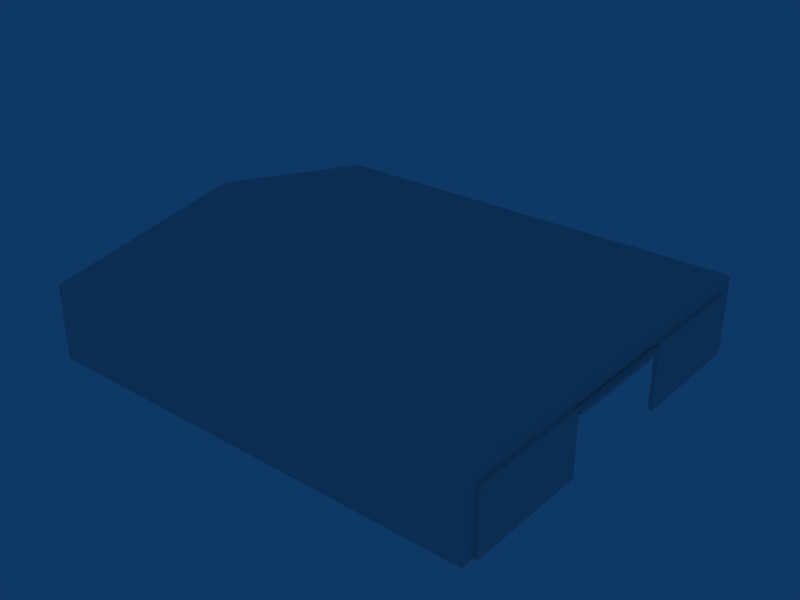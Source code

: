 # Source: ebfs_building_ref_037.blend  (saved by Blender 2.79.0; exported with 4.5.12 LTS)
import bpy
from mathutils import Matrix  # noqa: F401  (used for matrix-valued properties, if any)

bpy.ops.wm.read_factory_settings(use_empty=True)
scene = bpy.context.scene
scene.name = 'Scene'

# ---- collections
col_collection_1 = bpy.data.collections.new('Collection 1'); scene.collection.children.link(col_collection_1)

# ---- materials (node trees are filled in below, after node groups)
mat_material = bpy.data.materials.new('Material')
mat_material.alpha_threshold = 0.0
mat_material.roughness = 0.5

# ---- material node trees

# ---- world
world_world = bpy.data.worlds.new('World'); scene.world = world_world
world_world.color = (0.05656, 0.2208, 0.4)
world_world.use_sun_shadow = False
world_world.sun_shadow_jitter_overblur = 0.0
world_world.cycles.sampling_method = 'NONE'
world_world.cycles.sample_map_resolution = 256

# ---- meshes
me_cube_007 = bpy.data.meshes.new('Cube.007')
me_cube_007.from_pydata([(18.0, -14.93, 4.1), (18.0, -14.93, -1.0), (18.0, -4.978, 4.1), (18.0, -4.978, -1.0), (18.3, -4.978, -1.0), (18.3, -14.93, -1.0), (18.3, -4.978, 4.1), (18.3, -14.93, 4.1)], [], [(1, 0, 2, 3), (0, 7, 6, 2), (7, 0, 1, 5), (4, 6, 7, 5), (2, 6, 4, 3), (1, 3, 4, 5)])
_uv = me_cube_007.uv_layers.new(name='UVTex')
_uv.uv.foreach_set('vector', [6.031, 0.0, 6.031, 0.5, 0.0, 0.5, 0.0, 0.0, 0.0, 0.5, 0.0, 0.0, 6.031, 0.0, 6.031, 0.5, 0.875, 0.7188, 0.6875, 0.7188, 0.6875, 0.2188, 0.875, 0.2188, 6.031, 0.0, 6.031, 0.5, 0.0, 0.5, 0.0, 0.0, 0.875, 0.7188, 0.6875, 0.7188, 0.6875, 0.2188, 0.875, 0.2188, 6.031, 0.5, 0.0, 0.5, 0.0, 0.0, 6.031, 0.0])
me_cube_007.materials.append(mat_material)
me_cube_007.use_remesh_preserve_volume = False
me_cube_007.use_remesh_preserve_attributes = False
me_cube_007.use_mirror_vertex_groups = False
me_cube_007.update()
me_cube_006 = bpy.data.meshes.new('Cube.006')
me_cube_006.from_pydata([(18.0, -14.93, 4.1), (18.0, -14.93, -1.0), (18.0, -4.978, 4.1), (18.0, -4.978, -1.0), (18.3, -4.978, -1.0), (18.3, -14.93, -1.0), (18.3, -4.978, 4.1), (18.3, -14.93, 4.1)], [], [(1, 0, 2, 3), (0, 7, 6, 2), (7, 0, 1, 5), (4, 6, 7, 5), (2, 6, 4, 3), (1, 3, 4, 5)])
_uv = me_cube_006.uv_layers.new(name='UVTex')
_uv.uv.foreach_set('vector', [6.031, 0.0, 6.031, 0.5, 0.0, 0.5, 0.0, 0.0, 0.0, 0.5, 0.0, 0.0, 6.031, 0.0, 6.031, 0.5, 0.875, 0.7188, 0.6875, 0.7188, 0.6875, 0.2188, 0.875, 0.2188, 6.031, 0.0, 6.031, 0.5, 0.0, 0.5, 0.0, 0.0, 0.875, 0.7188, 0.6875, 0.7188, 0.6875, 0.2188, 0.875, 0.2188, 6.031, 0.5, 0.0, 0.5, 0.0, 0.0, 6.031, 0.0])
me_cube_006.materials.append(mat_material)
me_cube_006.use_remesh_preserve_volume = False
me_cube_006.use_remesh_preserve_attributes = False
me_cube_006.use_mirror_vertex_groups = False
me_cube_006.update()
me_cube_003 = bpy.data.meshes.new('Cube.003')
me_cube_003.from_pydata([(18.0, -14.93, 4.1), (18.0, -14.93, -1.0), (18.0, -4.978, 4.1), (18.0, -4.978, -1.0), (18.3, -4.978, -1.0), (18.3, -14.93, -1.0), (18.3, -4.978, 4.1), (18.3, -14.93, 4.1)], [], [(1, 0, 2, 3), (0, 7, 6, 2), (7, 0, 1, 5), (4, 6, 7, 5), (2, 6, 4, 3), (1, 3, 4, 5)])
_uv = me_cube_003.uv_layers.new(name='UVTex')
_uv.uv.foreach_set('vector', [6.031, 0.0, 6.031, 0.5, 0.0, 0.5, 0.0, 0.0, 0.0, 0.5625, 0.0, 0.0, 6.031, 0.0, 6.031, 0.5625, 0.875, 0.7188, 0.6875, 0.7188, 0.6875, 0.2188, 0.875, 0.2188, 6.031, 0.0, 6.031, 0.5, 0.0, 0.5, 0.0, 0.0, 0.875, 0.7188, 0.6875, 0.7188, 0.6875, 0.2188, 0.875, 0.2188, 6.031, 0.5625, 0.0, 0.5625, 0.0, 0.0, 6.031, 0.0])
me_cube_003.materials.append(mat_material)
me_cube_003.use_remesh_preserve_volume = False
me_cube_003.use_remesh_preserve_attributes = False
me_cube_003.use_mirror_vertex_groups = False
me_cube_003.update()
me_cube_001 = bpy.data.meshes.new('Cube.001')
me_cube_001.from_pydata([(18.0, 16.0, 4.1), (18.0, -16.0, 4.1), (18.0, 16.0, 5.0), (18.0, -16.0, 5.0), (18.0, -16.0, -1.0), (18.0, 16.0, -1.0), (18.0, -14.93, -1.0), (18.0, 14.93, -1.0), (18.0, 16.0, 4.1), (18.0, -16.0, 4.1), (18.0, -14.93, 4.1), (18.0, 14.93, 4.1), (18.0, 16.0, -1.0), (18.0, -16.0, -1.0), (-18.0, -16.0, -1.0), (-18.0, 16.0, -1.0), (18.0, 16.0, 5.0), (18.0, -16.0, 5.0), (-18.0, -16.0, 5.0), (-18.0, 16.0, 5.0), (18.0, -8.583e-06, 8.0), (-18.0, 2.861e-06, 8.0)], [], [(0, 2, 3, 1), (9, 4, 6, 10), (5, 8, 11, 7), (13, 17, 18, 14), (14, 18, 19, 15), (16, 12, 15, 19), (16, 19, 21, 20), (19, 18, 21), (18, 17, 20, 21), (17, 16, 20)])
_uv = me_cube_001.uv_layers.new(name='UVTex')
_uv.uv.foreach_set('vector', [4.812, 0.0, 4.812, 0.25, -3.062, 0.25, -3.062, 0.0, 0.3438, 0.0, 0.3438, 0.5, 0.09375, 0.5, 0.09375, 0.0, 0.09375, 0.0, 0.09375, 0.5, 0.3438, 0.5, 0.3438, 0.0, 7.844, 0.0, 7.844, 0.3438, -0.1562, 0.3438, -0.1562, 0.0, 4.812, 0.0, 4.812, 0.3438, -3.062, 0.3438, -3.062, 0.0, 7.844, 0.0, 7.844, 0.3438, -0.1562, 0.3438, -0.1562, 0.0, 7.844, 0.0, -0.1562, 0.0, -0.1562, 1.0, 7.844, 1.0, -3.062, 0.3438, 4.812, 0.3438, 0.875, 0.5, -0.1562, 0.0, 7.844, 0.0, 7.844, 1.0, -0.1562, 1.0, -3.062, 0.3438, 4.812, 0.3438, 0.875, 0.5])
me_cube_001.materials.append(mat_material)
me_cube_001.use_remesh_preserve_volume = False
me_cube_001.use_remesh_preserve_attributes = False
me_cube_001.use_mirror_vertex_groups = False
me_cube_001.update()

# ---- objects
ob_door2 = bpy.data.objects.new('Door2', me_cube_007)
ob_door3 = bpy.data.objects.new('Door3', me_cube_006)
ob_door1 = bpy.data.objects.new('Door1', me_cube_003)
ob_cube = bpy.data.objects.new('Cube', me_cube_001)

# ---- transforms, parenting, visibility, modifiers, constraints
ob_door2.location = (17.5, 9.956, -13.3)
ob_door2.rotation_euler = (3.423e-08, -1.571, 0.0)
ob_door2.lock_rotations_4d = False
ob_door2.empty_display_type = 'ARROWS'
ob_door2.lineart.crease_threshold = 0.0
ob_door3.location = (0.0, 19.91, 1.0)
ob_door3.lock_rotations_4d = False
ob_door3.empty_display_type = 'ARROWS'
ob_door3.lineart.crease_threshold = 0.0
ob_door1.location = (0.0, 0.0, 1.0)
ob_door1.lock_rotations_4d = False
ob_door1.empty_display_type = 'ARROWS'
ob_door1.lineart.crease_threshold = 0.0
ob_cube.location = (0.0, 0.0, 1.0)
ob_cube.lock_rotations_4d = False
ob_cube.empty_display_type = 'ARROWS'
ob_cube.lineart.crease_threshold = 0.0

# ---- collection membership
col_collection_1.objects.link(ob_door2)
col_collection_1.objects.link(ob_door3)
col_collection_1.objects.link(ob_door1)
col_collection_1.objects.link(ob_cube)

# ---- scene / render settings (as saved in the file)
scene.frame_start = 1; scene.frame_end = 250; scene.frame_set(1)
scene.render.engine = 'BLENDER_EEVEE_NEXT'
scene.render.image_settings.file_format = 'JPEG'
scene.render.image_settings.color_mode = 'RGB'
scene.render.image_settings.compression = 90
scene.render.resolution_x = 800
scene.render.resolution_y = 600
scene.render.pixel_aspect_x = 100.0
scene.render.pixel_aspect_y = 100.0
scene.render.fps = 25
scene.render.dither_intensity = 0.0
scene.render.use_compositing = False
scene.render.use_sequencer = False
scene.render.bake_margin = 2
scene.render.bake_bias = 0.0
scene.render.use_stamp_time = False
scene.render.use_stamp_date = False
scene.render.use_stamp_frame = False
scene.render.use_stamp_camera = False
scene.render.use_stamp_scene = False
scene.render.use_stamp_filename = False
scene.render.use_stamp_render_time = False
scene.render.stamp_font_size = 0
scene.cycles.use_denoising = False
scene.cycles.samples = 10
scene.cycles.sampling_pattern = 'TABULATED_SOBOL'
scene.cycles.light_sampling_threshold = 0.0
scene.cycles.use_adaptive_sampling = False
scene.cycles.use_light_tree = False
scene.cycles.blur_glossy = 0.0
scene.cycles.volume_bounces = 1
scene.cycles.pixel_filter_type = 'GAUSSIAN'
scene.cycles.sample_clamp_indirect = 0.0
scene.view_settings.view_transform = 'Raw'
bpy.context.view_layer.update()

# ---- added for rendering (the .blend has no active camera): camera
cam_auto = bpy.data.cameras.new('AutoCamera')
cam_auto.lens = 50.0
cam_auto.sensor_width = 36.0
cam_auto.clip_end = 1000.0
ob_auto_camera = bpy.data.objects.new('AutoCamera', cam_auto)
scene.collection.objects.link(ob_auto_camera)
ob_auto_camera.location = (45.9302, -54.8146, 41.0431)
ob_auto_camera.rotation_euler = (1.09748, -7.21219e-08, 0.694738)
scene.camera = ob_auto_camera
bpy.context.view_layer.update()
